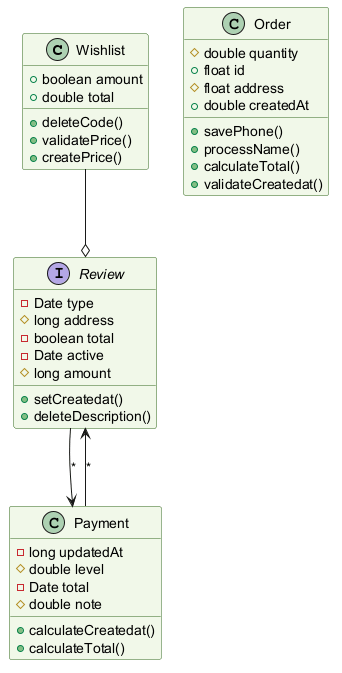

The diagram above was rendered by PlantUML. Its source (embedded in the PNG):
@startuml
skinparam backgroundColor #FFFFFF
skinparam classBackgroundColor #F1F8E9
skinparam classBorderColor #33691E
class Wishlist {
  +boolean amount
  +double total
  +deleteCode()
  +validatePrice()
  +createPrice()
}
class Order {
  #double quantity
  +float id
  #float address
  +double createdAt
  +savePhone()
  +processName()
  +calculateTotal()
  +validateCreatedat()
}
class Payment {
  -long updatedAt
  #double level
  -Date total
  #double note
  +calculateCreatedat()
  +calculateTotal()
}
interface Review {
  -Date type
  #long address
  -boolean total
  -Date active
  #long amount
  +setCreatedat()
  +deleteDescription()
}
Payment --> Review : "*"
Review --> Payment : "*"
Wishlist --o Review
@enduml